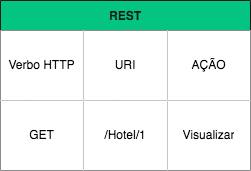

The diagram above was exported from draw.io. Its source (the exported page's mxGraphModel, read from the mxfile embedded in the PNG):
<mxGraphModel dx="786" dy="550" grid="1" gridSize="10" guides="1" tooltips="1" connect="1" arrows="1" fold="1" page="1" pageScale="1" pageWidth="827" pageHeight="1169" math="0" shadow="0">
  <root>
    <mxCell id="0" />
    <mxCell id="1" parent="0" />
    <mxCell id="y2d0TnUkbdoHd5qJS00p-1" value="REST" style="shape=table;startSize=30;container=1;collapsible=0;childLayout=tableLayout;fontStyle=1;align=center;strokeColor=#171717;fillColor=#03C481;fontColor=#171717;" vertex="1" parent="1">
      <mxGeometry x="290" y="120" width="250" height="170" as="geometry" />
    </mxCell>
    <mxCell id="y2d0TnUkbdoHd5qJS00p-2" value="" style="shape=tableRow;horizontal=0;startSize=0;swimlaneHead=0;swimlaneBody=0;top=0;left=0;bottom=0;right=0;collapsible=0;dropTarget=0;fillColor=none;points=[[0,0.5],[1,0.5]];portConstraint=eastwest;" vertex="1" parent="y2d0TnUkbdoHd5qJS00p-1">
      <mxGeometry y="30" width="250" height="70" as="geometry" />
    </mxCell>
    <mxCell id="y2d0TnUkbdoHd5qJS00p-3" value="Verbo HTTP" style="shape=partialRectangle;html=1;whiteSpace=wrap;connectable=0;fillColor=default;top=0;left=0;bottom=0;right=0;overflow=hidden;fillStyle=solid;" vertex="1" parent="y2d0TnUkbdoHd5qJS00p-2">
      <mxGeometry width="83" height="70" as="geometry">
        <mxRectangle width="83" height="70" as="alternateBounds" />
      </mxGeometry>
    </mxCell>
    <mxCell id="y2d0TnUkbdoHd5qJS00p-4" value="URI" style="shape=partialRectangle;html=1;whiteSpace=wrap;connectable=0;top=0;left=0;bottom=0;right=0;overflow=hidden;" vertex="1" parent="y2d0TnUkbdoHd5qJS00p-2">
      <mxGeometry x="83" width="84" height="70" as="geometry">
        <mxRectangle width="84" height="70" as="alternateBounds" />
      </mxGeometry>
    </mxCell>
    <mxCell id="y2d0TnUkbdoHd5qJS00p-5" value="AÇÃO" style="shape=partialRectangle;html=1;whiteSpace=wrap;connectable=0;top=0;left=0;bottom=0;right=0;overflow=hidden;" vertex="1" parent="y2d0TnUkbdoHd5qJS00p-2">
      <mxGeometry x="167" width="83" height="70" as="geometry">
        <mxRectangle width="83" height="70" as="alternateBounds" />
      </mxGeometry>
    </mxCell>
    <mxCell id="y2d0TnUkbdoHd5qJS00p-6" value="" style="shape=tableRow;horizontal=0;startSize=0;swimlaneHead=0;swimlaneBody=0;top=0;left=0;bottom=0;right=0;collapsible=0;dropTarget=0;fillColor=none;points=[[0,0.5],[1,0.5]];portConstraint=eastwest;" vertex="1" parent="y2d0TnUkbdoHd5qJS00p-1">
      <mxGeometry y="100" width="250" height="70" as="geometry" />
    </mxCell>
    <mxCell id="y2d0TnUkbdoHd5qJS00p-7" value="GET" style="shape=partialRectangle;html=1;whiteSpace=wrap;connectable=0;top=0;left=0;bottom=0;right=0;overflow=hidden;" vertex="1" parent="y2d0TnUkbdoHd5qJS00p-6">
      <mxGeometry width="83" height="70" as="geometry">
        <mxRectangle width="83" height="70" as="alternateBounds" />
      </mxGeometry>
    </mxCell>
    <mxCell id="y2d0TnUkbdoHd5qJS00p-8" value="/Hotel/1" style="shape=partialRectangle;html=1;whiteSpace=wrap;connectable=0;top=0;left=0;bottom=0;right=0;overflow=hidden;" vertex="1" parent="y2d0TnUkbdoHd5qJS00p-6">
      <mxGeometry x="83" width="84" height="70" as="geometry">
        <mxRectangle width="84" height="70" as="alternateBounds" />
      </mxGeometry>
    </mxCell>
    <mxCell id="y2d0TnUkbdoHd5qJS00p-9" value="Visualizar" style="shape=partialRectangle;html=1;whiteSpace=wrap;connectable=0;top=0;left=0;bottom=0;right=0;overflow=hidden;" vertex="1" parent="y2d0TnUkbdoHd5qJS00p-6">
      <mxGeometry x="167" width="83" height="70" as="geometry">
        <mxRectangle width="83" height="70" as="alternateBounds" />
      </mxGeometry>
    </mxCell>
  </root>
</mxGraphModel>